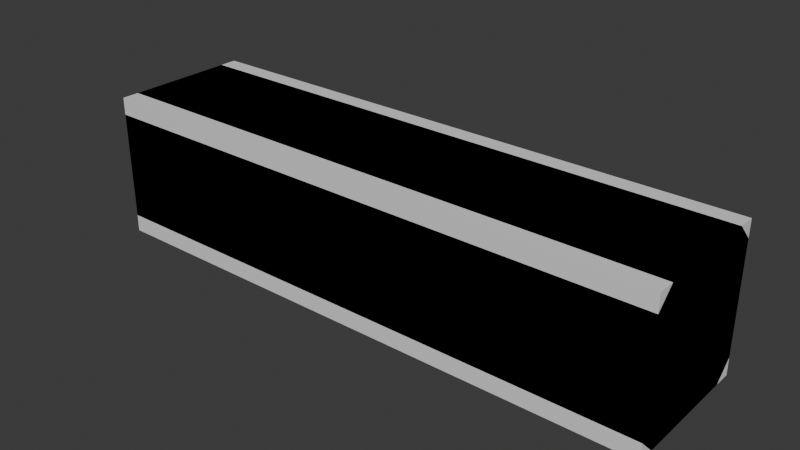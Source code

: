 # Source: build_wood_horizontalBeam_1m.blend  (saved by Blender 5.1.30; exported with 4.5.12 LTS)
import bpy
from mathutils import Matrix  # noqa: F401  (used for matrix-valued properties, if any)

bpy.ops.wm.read_factory_settings(use_empty=True)
scene = bpy.context.scene
scene.name = 'Scene'

# ---- materials (node trees are filled in below, after node groups)
mat_build_wood_plank = bpy.data.materials.new('build_wood_plank')
mat_build_wood_plank.diffuse_color = (0.42, 0.33, 0.24, 1.0)
mat_build_wood_beam = bpy.data.materials.new('build_wood_beam')
mat_build_wood_beam.diffuse_color = (0.3, 0.23, 0.17, 1.0)

# ---- material node trees
mat_build_wood_plank.use_nodes = True; mat_build_wood_plank.node_tree.nodes.clear()
_N = mat_build_wood_plank.node_tree.nodes; _L = mat_build_wood_plank.node_tree.links
n0 = _N.new('ShaderNodeBsdfPrincipled'); n0.name = 'Principled BSDF'; n0.location = (-200, 100)
n1 = _N.new('ShaderNodeOutputMaterial'); n1.name = 'Material Output'; n1.location = (200, 100)
_L.new(n0.outputs[0], n1.inputs[0])
n1.is_active_output = True
mat_build_wood_beam.use_nodes = True; mat_build_wood_beam.node_tree.nodes.clear()
_N = mat_build_wood_beam.node_tree.nodes; _L = mat_build_wood_beam.node_tree.links
n0 = _N.new('ShaderNodeBsdfPrincipled'); n0.name = 'Principled BSDF'; n0.location = (-200, 100)
n1 = _N.new('ShaderNodeOutputMaterial'); n1.name = 'Material Output'; n1.location = (200, 100)
_L.new(n0.outputs[0], n1.inputs[0])
n1.is_active_output = True

# ---- world
world_world = bpy.data.worlds.new('World'); scene.world = world_world
world_world.use_nodes = True; world_world.node_tree.nodes.clear()
_N = world_world.node_tree.nodes; _L = world_world.node_tree.links
n0 = _N.new('ShaderNodeOutputWorld'); n0.name = 'World Output'; n0.location = (200, 100)
n1 = _N.new('ShaderNodeBackground'); n1.name = 'Background'; n1.location = (-200, 100)
n1.inputs[0].default_value = (0.05088, 0.05088, 0.05088, 1.0)
_L.new(n1.outputs[0], n0.inputs[0])
n0.is_active_output = True
world_world.color = (0.05088, 0.05088, 0.05088)
world_world.sun_shadow_jitter_overblur = 0.0

# ---- meshes
me_build_wood_horizontalbeam_1m = bpy.data.meshes.new('build_wood_horizontalBeam_1m')
me_build_wood_horizontalbeam_1m.from_pydata([(-0.5, -0.095, -0.125), (-0.5, 0.095, -0.125), (-0.5, 0.125, -0.095), (-0.5, 0.125, 0.095), (-0.5, 0.095, 0.125), (-0.5, -0.095, 0.125), (-0.5, -0.125, 0.095), (-0.5, -0.125, -0.095), (0.5, -0.095, -0.125), (0.5, 0.095, -0.125), (0.5, 0.125, -0.095), (0.5, 0.125, 0.095), (0.5, 0.095, 0.125), (0.5, -0.095, 0.125), (0.5, -0.125, 0.095), (0.5, -0.125, -0.095)], [], [(8, 9, 10, 11, 12, 13, 14, 15), (7, 6, 5, 4, 3, 2, 1, 0), (0, 1, 9, 8), (1, 2, 10, 9), (2, 3, 11, 10), (3, 4, 12, 11), (4, 5, 13, 12), (5, 6, 14, 13), (6, 7, 15, 14), (7, 0, 8, 15)])
me_build_wood_horizontalbeam_1m.polygons.foreach_set('material_index', [1, 1, 1, 1, 1, 1, 1, 1, 1, 1])
_uv = me_build_wood_horizontalbeam_1m.uv_layers.new(name='UVMap')
_uv.uv.foreach_set('vector', [0.9617, 0.5, 0.8667, 0.5, 0.8517, 0.485, 0.8517, 0.39, 0.8667, 0.375, 0.9617, 0.375, 0.9767, 0.39, 0.9767, 0.485, 0.9767, 0.39, 0.9767, 0.485, 0.9617, 0.5, 0.8667, 0.5, 0.8517, 0.485, 0.8517, 0.39, 0.8667, 0.375, 0.9617, 0.375, 0.6642, 0.485, 0.6642, 0.39, 1.164, 0.39, 1.164, 0.485, 0.6642, 0.4481, 0.6642, 0.4269, 1.164, 0.4269, 1.164, 0.4481, 0.6642, 0.485, 0.6642, 0.39, 1.164, 0.39, 1.164, 0.485, 0.6642, 0.4481, 0.6642, 0.4269, 1.164, 0.4269, 1.164, 0.4481, 0.6642, 0.485, 0.6642, 0.39, 1.164, 0.39, 1.164, 0.485, 0.6642, 0.4481, 0.6642, 0.4269, 1.164, 0.4269, 1.164, 0.4481, 0.6642, 0.485, 0.6642, 0.39, 1.164, 0.39, 1.164, 0.485, 0.6642, 0.4481, 0.6642, 0.4269, 1.164, 0.4269, 1.164, 0.4481])
me_build_wood_horizontalbeam_1m.materials.append(mat_build_wood_plank)
me_build_wood_horizontalbeam_1m.materials.append(mat_build_wood_beam)
me_build_wood_horizontalbeam_1m.update()
me_build_wood_horizontalbeam_1m_lod1 = bpy.data.meshes.new('build_wood_horizontalBeam_1m_lod1')
me_build_wood_horizontalbeam_1m_lod1.from_pydata([(-0.5, -0.125, -0.125), (0.5, -0.125, -0.125), (0.5, 0.125, -0.125), (-0.5, 0.125, -0.125), (-0.5, -0.125, 0.125), (0.5, -0.125, 0.125), (0.5, 0.125, 0.125), (-0.5, 0.125, 0.125)], [], [(4, 5, 6, 7), (3, 2, 1, 0), (0, 1, 5, 4), (1, 2, 6, 5), (2, 3, 7, 6), (3, 0, 4, 7)])
me_build_wood_horizontalbeam_1m_lod1.polygons.foreach_set('material_index', [1, 1, 1, 1, 1, 1])
_uv = me_build_wood_horizontalbeam_1m_lod1.uv_layers.new(name='UVMap')
_uv.uv.foreach_set('vector', [0.7357, 0.25, 1.236, 0.25, 1.236, 0.375, 0.7357, 0.375, 0.7357, 0.25, 1.236, 0.25, 1.236, 0.375, 0.7357, 0.375, 0.7357, 0.25, 1.236, 0.25, 1.236, 0.375, 0.7357, 0.375, 0.9232, 0.25, 1.048, 0.25, 1.048, 0.375, 0.9232, 0.375, 1.236, 0.375, 0.7357, 0.375, 0.7357, 0.25, 1.236, 0.25, 1.048, 0.375, 0.9232, 0.375, 0.9232, 0.25, 1.048, 0.25])
me_build_wood_horizontalbeam_1m_lod1.materials.append(mat_build_wood_plank)
me_build_wood_horizontalbeam_1m_lod1.materials.append(mat_build_wood_beam)
me_build_wood_horizontalbeam_1m_lod1.update()

# ---- objects
ob_build_wood_horizontalbeam_1m = bpy.data.objects.new('build_wood_horizontalBeam_1m', me_build_wood_horizontalbeam_1m)
ob_build_wood_horizontalbeam_1m_lod1 = bpy.data.objects.new('build_wood_horizontalBeam_1m_lod1', me_build_wood_horizontalbeam_1m_lod1)

# ---- transforms, parenting, visibility, modifiers, constraints
ob_build_wood_horizontalbeam_1m.location = (0.0, 0.0, 0.0)
ob_build_wood_horizontalbeam_1m_lod1.location = (0.0, 0.0, 0.0)

# ---- collection membership
scene.collection.objects.link(ob_build_wood_horizontalbeam_1m)
scene.collection.objects.link(ob_build_wood_horizontalbeam_1m_lod1)

# ---- scene / render settings (as saved in the file)
scene.frame_start = 1; scene.frame_end = 250; scene.frame_set(1)
scene.render.engine = 'BLENDER_EEVEE_NEXT'
scene.render.bake_bias = 0.0
scene.render.bake_samples = 0
scene.cycles.sampling_pattern = 'TABULATED_SOBOL'
scene.eevee.use_volume_custom_range = False
bpy.context.view_layer.update()

# ---- added for rendering (the .blend has no active camera and no usable light): camera, sun
cam_auto = bpy.data.cameras.new('AutoCamera')
cam_auto.lens = 50.0
cam_auto.sensor_width = 36.0
cam_auto.clip_end = 1000.0
ob_auto_camera = bpy.data.objects.new('AutoCamera', cam_auto)
scene.collection.objects.link(ob_auto_camera)
ob_auto_camera.location = (0.981349, -1.17762, 0.785079)
ob_auto_camera.rotation_euler = (1.09748, -7.21219e-08, 0.694738)
scene.camera = ob_auto_camera
light_auto_sun = bpy.data.lights.new('AutoSun', 'SUN')
light_auto_sun.energy = 3.0
light_auto_sun.angle = 0.0523599
ob_auto_sun = bpy.data.objects.new('AutoSun', light_auto_sun)
scene.collection.objects.link(ob_auto_sun)
ob_auto_sun.rotation_euler = (0.872665, 0.174533, 0.523599)
bpy.context.view_layer.update()
